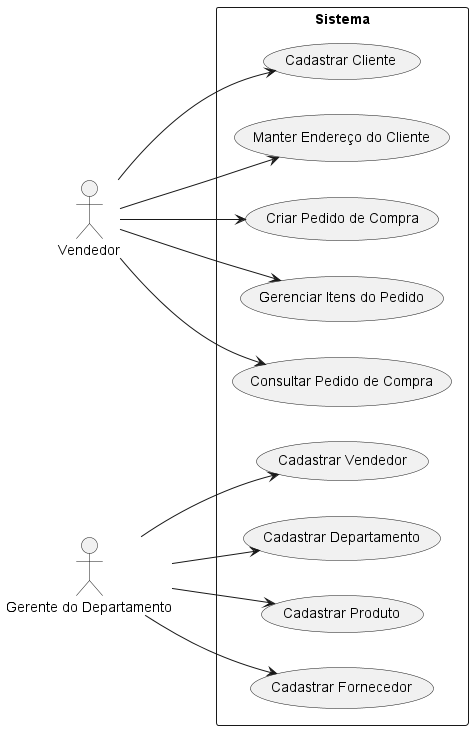

The diagram above was rendered by PlantUML. Its source (embedded in the PNG):
@startuml
left to right direction
actor "Vendedor" as V
actor "Gerente do Departamento" as G

rectangle Sistema {
  
  (Cadastrar Cliente) as UC1
  (Manter Endereço do Cliente) as UC2
  (Criar Pedido de Compra) as UC3
  (Gerenciar Itens do Pedido) as UC4
  (Consultar Pedido de Compra) as UC5

  (Cadastrar Vendedor) as UC6
  (Cadastrar Departamento) as UC7
  (Cadastrar Produto) as UC8
  (Cadastrar Fornecedor) as UC9
}

V --> UC1
V --> UC2
V --> UC3
V --> UC4
V --> UC5

G --> UC6
G --> UC7
G --> UC8
G --> UC9
@enduml